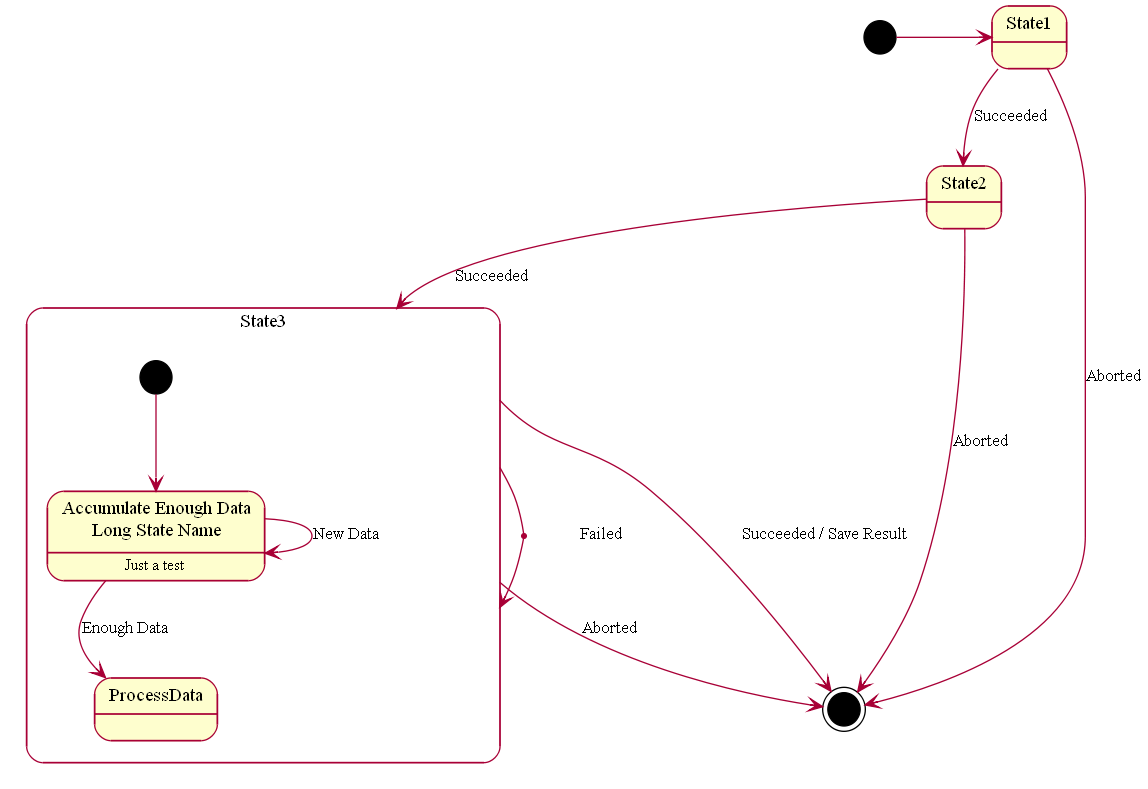

The diagram above was rendered by PlantUML. Its source (embedded in the PNG):
@startuml img/state_img03.png
[*] -> State1
State1 --> State2 : Succeeded
State1 --> [*] : Aborted
State2 --> State3 : Succeeded
State2 --> [*] : Aborted
state State3 {
state "Accumulate Enough Data\nLong State Name" as long1
long1 : Just a test
[*] --> long1
long1 --> long1 : New Data
long1 --> ProcessData : Enough Data
}
State3 --> State3 : Failed
State3 --> [*] : Succeeded / Save Result
State3 --> [*] : Aborted
@enduml